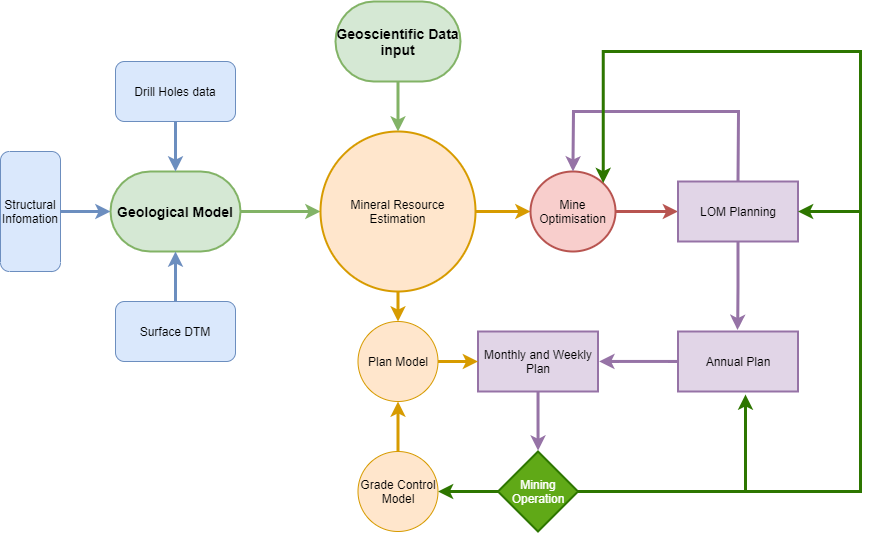

The diagram above was exported from draw.io. Its source (the exported page's mxGraphModel, read from the mxfile embedded in the PNG):
<mxGraphModel dx="2416" dy="1029" grid="1" gridSize="10" guides="1" tooltips="1" connect="1" arrows="1" fold="1" page="1" pageScale="1" pageWidth="850" pageHeight="1100" math="0" shadow="0">
  <root>
    <mxCell id="0" />
    <mxCell id="1" parent="0" />
    <mxCell id="1y7ruZI2cAj2aFDFQ5PC-1" value="&lt;b&gt;&lt;font style=&quot;font-size: 14px&quot;&gt;Geological Model&lt;/font&gt;&lt;/b&gt;" style="strokeWidth=2;html=1;shape=mxgraph.flowchart.terminator;whiteSpace=wrap;fillColor=#d5e8d4;strokeColor=#82b366;" parent="1" vertex="1">
      <mxGeometry x="70" y="180" width="130" height="80" as="geometry" />
    </mxCell>
    <mxCell id="1y7ruZI2cAj2aFDFQ5PC-4" value="" style="endArrow=classic;html=1;rounded=0;exitX=1;exitY=0.5;exitDx=0;exitDy=0;exitPerimeter=0;entryX=0;entryY=0.5;entryDx=0;entryDy=0;entryPerimeter=0;strokeWidth=3;fillColor=#d5e8d4;strokeColor=#82b366;" parent="1" source="1y7ruZI2cAj2aFDFQ5PC-1" edge="1" target="Ztc56nXOjj-c4z5QV3kb-18">
      <mxGeometry width="50" height="50" relative="1" as="geometry">
        <mxPoint x="220" y="255" as="sourcePoint" />
        <mxPoint x="300" y="220" as="targetPoint" />
      </mxGeometry>
    </mxCell>
    <mxCell id="Ztc56nXOjj-c4z5QV3kb-11" value="" style="edgeStyle=orthogonalEdgeStyle;rounded=0;orthogonalLoop=1;jettySize=auto;html=1;strokeWidth=3;fillColor=#dae8fc;strokeColor=#6c8ebf;entryX=0.5;entryY=0;entryDx=0;entryDy=0;entryPerimeter=0;" edge="1" parent="1" source="Ztc56nXOjj-c4z5QV3kb-1" target="1y7ruZI2cAj2aFDFQ5PC-1">
      <mxGeometry relative="1" as="geometry">
        <mxPoint x="135" y="180" as="targetPoint" />
      </mxGeometry>
    </mxCell>
    <mxCell id="Ztc56nXOjj-c4z5QV3kb-1" value="Drill Holes data" style="rounded=1;whiteSpace=wrap;html=1;direction=east;fillColor=#dae8fc;strokeColor=#6c8ebf;" vertex="1" parent="1">
      <mxGeometry x="75" y="70" width="120" height="60" as="geometry" />
    </mxCell>
    <mxCell id="Ztc56nXOjj-c4z5QV3kb-16" value="" style="edgeStyle=orthogonalEdgeStyle;rounded=0;orthogonalLoop=1;jettySize=auto;html=1;strokeWidth=3;fillColor=#dae8fc;strokeColor=#6c8ebf;entryX=0.5;entryY=1;entryDx=0;entryDy=0;entryPerimeter=0;" edge="1" parent="1" source="Ztc56nXOjj-c4z5QV3kb-15" target="1y7ruZI2cAj2aFDFQ5PC-1">
      <mxGeometry relative="1" as="geometry" />
    </mxCell>
    <mxCell id="Ztc56nXOjj-c4z5QV3kb-15" value="Surface DTM" style="rounded=1;whiteSpace=wrap;html=1;fillColor=#dae8fc;strokeColor=#6c8ebf;" vertex="1" parent="1">
      <mxGeometry x="75" y="310" width="120" height="60" as="geometry" />
    </mxCell>
    <mxCell id="Ztc56nXOjj-c4z5QV3kb-24" value="" style="edgeStyle=orthogonalEdgeStyle;rounded=0;orthogonalLoop=1;jettySize=auto;html=1;strokeWidth=3;fillColor=#ffe6cc;strokeColor=#d79b00;" edge="1" parent="1" source="Ztc56nXOjj-c4z5QV3kb-18" target="Ztc56nXOjj-c4z5QV3kb-23">
      <mxGeometry relative="1" as="geometry">
        <Array as="points">
          <mxPoint x="500" y="220" />
          <mxPoint x="500" y="220" />
        </Array>
      </mxGeometry>
    </mxCell>
    <mxCell id="1S4YFCv5jAZ_R-JLKM5O-8" value="" style="edgeStyle=orthogonalEdgeStyle;rounded=0;orthogonalLoop=1;jettySize=auto;html=1;strokeWidth=3;fillColor=#ffe6cc;strokeColor=#d79b00;entryX=0.5;entryY=0;entryDx=0;entryDy=0;" edge="1" parent="1" source="Ztc56nXOjj-c4z5QV3kb-18" target="Ztc56nXOjj-c4z5QV3kb-44">
      <mxGeometry relative="1" as="geometry" />
    </mxCell>
    <mxCell id="Ztc56nXOjj-c4z5QV3kb-18" value="Mineral Resource&lt;br&gt;Estimation" style="strokeWidth=2;html=1;shape=mxgraph.flowchart.start_2;whiteSpace=wrap;fillColor=#ffe6cc;strokeColor=#d79b00;" vertex="1" parent="1">
      <mxGeometry x="280" y="140" width="155" height="160" as="geometry" />
    </mxCell>
    <mxCell id="Ztc56nXOjj-c4z5QV3kb-22" value="" style="edgeStyle=orthogonalEdgeStyle;orthogonalLoop=1;jettySize=auto;html=1;rounded=0;strokeWidth=3;fillColor=#d5e8d4;strokeColor=#82b366;entryX=0.5;entryY=0;entryDx=0;entryDy=0;entryPerimeter=0;" edge="1" parent="1" source="Ztc56nXOjj-c4z5QV3kb-21" target="Ztc56nXOjj-c4z5QV3kb-18">
      <mxGeometry relative="1" as="geometry">
        <Array as="points" />
      </mxGeometry>
    </mxCell>
    <mxCell id="Ztc56nXOjj-c4z5QV3kb-21" value="&lt;b&gt;&lt;font style=&quot;font-size: 14px&quot;&gt;Geoscientific Data input&lt;br&gt;&lt;/font&gt;&lt;/b&gt;" style="strokeWidth=2;html=1;shape=mxgraph.flowchart.terminator;whiteSpace=wrap;fillColor=#d5e8d4;strokeColor=#82b366;" vertex="1" parent="1">
      <mxGeometry x="295" y="10" width="125" height="80" as="geometry" />
    </mxCell>
    <mxCell id="Ztc56nXOjj-c4z5QV3kb-26" value="" style="edgeStyle=orthogonalEdgeStyle;rounded=0;orthogonalLoop=1;jettySize=auto;html=1;strokeWidth=3;fillColor=#f8cecc;strokeColor=#b85450;entryX=0;entryY=0.5;entryDx=0;entryDy=0;" edge="1" parent="1" source="Ztc56nXOjj-c4z5QV3kb-23" target="Ztc56nXOjj-c4z5QV3kb-25">
      <mxGeometry relative="1" as="geometry">
        <Array as="points" />
      </mxGeometry>
    </mxCell>
    <mxCell id="Ztc56nXOjj-c4z5QV3kb-23" value="Mine Optimisation" style="strokeWidth=2;html=1;shape=mxgraph.flowchart.start_2;whiteSpace=wrap;fillColor=#f8cecc;strokeColor=#b85450;" vertex="1" parent="1">
      <mxGeometry x="490" y="180" width="85" height="80" as="geometry" />
    </mxCell>
    <mxCell id="Ztc56nXOjj-c4z5QV3kb-29" value="" style="edgeStyle=orthogonalEdgeStyle;rounded=0;orthogonalLoop=1;jettySize=auto;html=1;strokeWidth=3;fillColor=#e1d5e7;strokeColor=#9673a6;entryX=0.496;entryY=-0.025;entryDx=0;entryDy=0;entryPerimeter=0;" edge="1" parent="1" source="Ztc56nXOjj-c4z5QV3kb-25" target="Ztc56nXOjj-c4z5QV3kb-28">
      <mxGeometry relative="1" as="geometry" />
    </mxCell>
    <mxCell id="Ztc56nXOjj-c4z5QV3kb-25" value="LOM Planning" style="whiteSpace=wrap;html=1;strokeColor=#9673a6;strokeWidth=2;fillColor=#e1d5e7;" vertex="1" parent="1">
      <mxGeometry x="637.5" y="190" width="120" height="60" as="geometry" />
    </mxCell>
    <mxCell id="Ztc56nXOjj-c4z5QV3kb-27" value="" style="endArrow=classic;html=1;rounded=0;strokeWidth=3;exitX=0.5;exitY=0;exitDx=0;exitDy=0;entryX=0.5;entryY=0;entryDx=0;entryDy=0;entryPerimeter=0;fillColor=#e1d5e7;strokeColor=#9673a6;" edge="1" parent="1" source="Ztc56nXOjj-c4z5QV3kb-25" target="Ztc56nXOjj-c4z5QV3kb-23">
      <mxGeometry width="50" height="50" relative="1" as="geometry">
        <mxPoint x="470" y="330" as="sourcePoint" />
        <mxPoint x="520" y="280" as="targetPoint" />
        <Array as="points">
          <mxPoint x="698" y="120" />
          <mxPoint x="533" y="120" />
        </Array>
      </mxGeometry>
    </mxCell>
    <mxCell id="Ztc56nXOjj-c4z5QV3kb-31" value="" style="edgeStyle=orthogonalEdgeStyle;rounded=0;orthogonalLoop=1;jettySize=auto;html=1;strokeWidth=3;fillColor=#e1d5e7;strokeColor=#9673a6;entryX=1.01;entryY=0.499;entryDx=0;entryDy=0;entryPerimeter=0;" edge="1" parent="1" source="Ztc56nXOjj-c4z5QV3kb-28" target="Ztc56nXOjj-c4z5QV3kb-30">
      <mxGeometry relative="1" as="geometry" />
    </mxCell>
    <mxCell id="Ztc56nXOjj-c4z5QV3kb-28" value="Annual Plan" style="whiteSpace=wrap;html=1;strokeColor=#9673a6;strokeWidth=2;fillColor=#e1d5e7;" vertex="1" parent="1">
      <mxGeometry x="637.5" y="340" width="120" height="60" as="geometry" />
    </mxCell>
    <mxCell id="Ztc56nXOjj-c4z5QV3kb-33" value="" style="edgeStyle=orthogonalEdgeStyle;rounded=0;orthogonalLoop=1;jettySize=auto;html=1;strokeWidth=3;fillColor=#e1d5e7;strokeColor=#9673a6;entryX=0.501;entryY=-0.01;entryDx=0;entryDy=0;entryPerimeter=0;" edge="1" parent="1" source="Ztc56nXOjj-c4z5QV3kb-30" target="Ztc56nXOjj-c4z5QV3kb-32">
      <mxGeometry relative="1" as="geometry" />
    </mxCell>
    <mxCell id="Ztc56nXOjj-c4z5QV3kb-30" value="Monthly and Weekly Plan" style="whiteSpace=wrap;html=1;strokeColor=#9673a6;strokeWidth=2;fillColor=#e1d5e7;" vertex="1" parent="1">
      <mxGeometry x="437.5" y="340" width="120" height="60" as="geometry" />
    </mxCell>
    <mxCell id="Ztc56nXOjj-c4z5QV3kb-40" style="edgeStyle=orthogonalEdgeStyle;rounded=0;orthogonalLoop=1;jettySize=auto;html=1;strokeWidth=3;entryX=1;entryY=0.5;entryDx=0;entryDy=0;fillColor=#60a917;strokeColor=#2D7600;" edge="1" parent="1" source="Ztc56nXOjj-c4z5QV3kb-32" target="Ztc56nXOjj-c4z5QV3kb-25">
      <mxGeometry relative="1" as="geometry">
        <mxPoint x="840" y="220" as="targetPoint" />
        <Array as="points">
          <mxPoint x="820" y="500" />
          <mxPoint x="820" y="220" />
        </Array>
      </mxGeometry>
    </mxCell>
    <mxCell id="Ztc56nXOjj-c4z5QV3kb-41" style="edgeStyle=orthogonalEdgeStyle;rounded=0;orthogonalLoop=1;jettySize=auto;html=1;strokeWidth=3;entryX=0.855;entryY=0.145;entryDx=0;entryDy=0;entryPerimeter=0;fillColor=#60a917;strokeColor=#2D7600;" edge="1" parent="1" source="Ztc56nXOjj-c4z5QV3kb-32" target="Ztc56nXOjj-c4z5QV3kb-23">
      <mxGeometry relative="1" as="geometry">
        <mxPoint x="540" y="70" as="targetPoint" />
        <Array as="points">
          <mxPoint x="820" y="500" />
          <mxPoint x="820" y="60" />
          <mxPoint x="563" y="60" />
        </Array>
      </mxGeometry>
    </mxCell>
    <mxCell id="Ztc56nXOjj-c4z5QV3kb-43" value="" style="edgeStyle=orthogonalEdgeStyle;rounded=0;orthogonalLoop=1;jettySize=auto;html=1;strokeWidth=3;fillColor=#60a917;strokeColor=#2D7600;entryX=1;entryY=0.5;entryDx=0;entryDy=0;" edge="1" parent="1" source="Ztc56nXOjj-c4z5QV3kb-32" target="Ztc56nXOjj-c4z5QV3kb-36">
      <mxGeometry relative="1" as="geometry" />
    </mxCell>
    <mxCell id="Ztc56nXOjj-c4z5QV3kb-32" value="Mining Operation" style="rhombus;whiteSpace=wrap;html=1;strokeColor=#2D7600;strokeWidth=2;fillColor=#60a917;fontColor=#ffffff;" vertex="1" parent="1">
      <mxGeometry x="457.5" y="460" width="80" height="80" as="geometry" />
    </mxCell>
    <mxCell id="Ztc56nXOjj-c4z5QV3kb-34" value="" style="endArrow=classic;html=1;rounded=0;strokeWidth=3;exitX=1;exitY=0.5;exitDx=0;exitDy=0;fillColor=#60a917;strokeColor=#2D7600;entryX=0.563;entryY=1.05;entryDx=0;entryDy=0;entryPerimeter=0;" edge="1" parent="1" source="Ztc56nXOjj-c4z5QV3kb-32" target="Ztc56nXOjj-c4z5QV3kb-28">
      <mxGeometry width="50" height="50" relative="1" as="geometry">
        <mxPoint x="620" y="320" as="sourcePoint" />
        <mxPoint x="630" y="500" as="targetPoint" />
        <Array as="points">
          <mxPoint x="705" y="500" />
        </Array>
      </mxGeometry>
    </mxCell>
    <mxCell id="Ztc56nXOjj-c4z5QV3kb-46" value="" style="edgeStyle=orthogonalEdgeStyle;rounded=0;orthogonalLoop=1;jettySize=auto;html=1;strokeWidth=3;fillColor=#ffe6cc;strokeColor=#d79b00;" edge="1" parent="1" source="Ztc56nXOjj-c4z5QV3kb-36" target="Ztc56nXOjj-c4z5QV3kb-44">
      <mxGeometry relative="1" as="geometry" />
    </mxCell>
    <mxCell id="Ztc56nXOjj-c4z5QV3kb-36" value="Grade Control Model" style="ellipse;whiteSpace=wrap;html=1;aspect=fixed;fillColor=#ffe6cc;strokeColor=#d79b00;" vertex="1" parent="1">
      <mxGeometry x="317.5" y="460" width="80" height="80" as="geometry" />
    </mxCell>
    <mxCell id="Ztc56nXOjj-c4z5QV3kb-47" value="" style="edgeStyle=orthogonalEdgeStyle;rounded=0;orthogonalLoop=1;jettySize=auto;html=1;strokeWidth=3;fillColor=#ffe6cc;strokeColor=#d79b00;entryX=0;entryY=0.5;entryDx=0;entryDy=0;" edge="1" parent="1" source="Ztc56nXOjj-c4z5QV3kb-44" target="Ztc56nXOjj-c4z5QV3kb-30">
      <mxGeometry relative="1" as="geometry" />
    </mxCell>
    <mxCell id="Ztc56nXOjj-c4z5QV3kb-44" value="Plan Model" style="ellipse;whiteSpace=wrap;html=1;aspect=fixed;fillColor=#ffe6cc;strokeColor=#d79b00;" vertex="1" parent="1">
      <mxGeometry x="317.5" y="330" width="80" height="80" as="geometry" />
    </mxCell>
    <mxCell id="1S4YFCv5jAZ_R-JLKM5O-10" value="" style="edgeStyle=orthogonalEdgeStyle;rounded=0;orthogonalLoop=1;jettySize=auto;html=1;strokeWidth=3;fillColor=#dae8fc;strokeColor=#6c8ebf;" edge="1" parent="1" source="1S4YFCv5jAZ_R-JLKM5O-9" target="1y7ruZI2cAj2aFDFQ5PC-1">
      <mxGeometry relative="1" as="geometry" />
    </mxCell>
    <mxCell id="1S4YFCv5jAZ_R-JLKM5O-9" value="Structural Infomation" style="rounded=1;whiteSpace=wrap;html=1;direction=south;fillColor=#dae8fc;strokeColor=#6c8ebf;" vertex="1" parent="1">
      <mxGeometry x="-40" y="160" width="60" height="120" as="geometry" />
    </mxCell>
  </root>
</mxGraphModel>